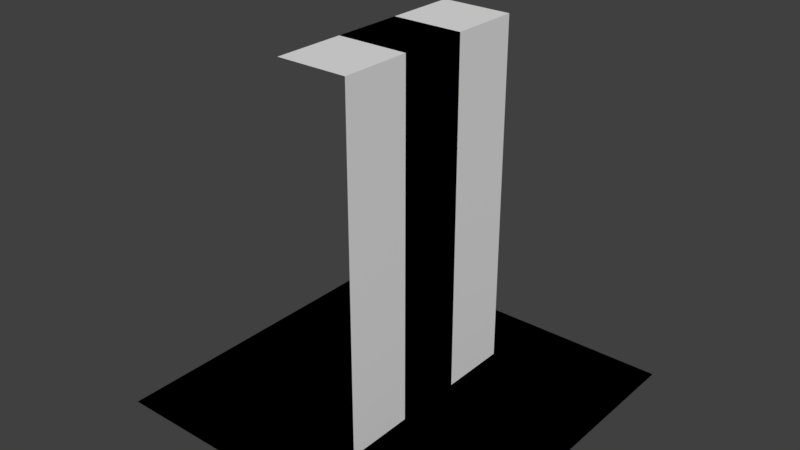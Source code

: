 # Source: test-tileset.blend  (saved by Blender 2.78.0; exported with 4.5.12 LTS)
import bpy
from mathutils import Matrix  # noqa: F401  (used for matrix-valued properties, if any)

bpy.ops.wm.read_factory_settings(use_empty=True)
scene = bpy.context.scene
scene.name = 'Scene'

# ---- collections
col_collection_1 = bpy.data.collections.new('Collection 1'); scene.collection.children.link(col_collection_1)

# ---- materials (node trees are filled in below, after node groups)
mat_wall_material = bpy.data.materials.new('wall_material')
mat_wall_material.alpha_threshold = 0.0
mat_wall_material.use_transparent_shadow = False
mat_wall_material.roughness = 0.5
mat_floor_material = bpy.data.materials.new('floor_material')
mat_floor_material.alpha_threshold = 0.0
mat_floor_material.use_transparent_shadow = False
mat_floor_material.roughness = 0.5

# ---- material node trees

# ---- world
world_world = bpy.data.worlds.new('World'); scene.world = world_world
world_world.color = (0.05088, 0.05088, 0.05088)
world_world.use_sun_shadow = False
world_world.sun_shadow_jitter_overblur = 0.0
world_world.cycles.sampling_method = 'MANUAL'

# ---- meshes
me_plane_005 = bpy.data.meshes.new('Plane.005')
me_plane_005.from_pydata([(-0.1, 0.1, 0.0), (0.1, -0.1, 0.0), (-0.1, -0.1, 1.0), (-0.1, 0.1, 1.0), (0.1, -0.1, 1.0)], [], [(1, 4, 3, 0), (2, 3, 4)])
_uv = me_plane_005.uv_layers.new(name='UVMap')
_uv.uv.foreach_set('vector', [0.2478, 4.977e-05, 0.2478, 0.8761, 4.977e-05, 0.8761, 4.977e-05, 4.987e-05, 0.1239, 1.0, 4.977e-05, 0.8761, 0.2478, 0.8761])
me_plane_005.materials.append(mat_wall_material)
me_plane_005.use_remesh_preserve_volume = False
me_plane_005.use_remesh_preserve_attributes = False
me_plane_005.use_mirror_vertex_groups = False
me_plane_005.update()
me_plane_004 = bpy.data.meshes.new('Plane.004')
me_plane_004.from_pydata([(-0.1, 0.1, 1.0), (0.1, -0.1, 1.0), (0.1, 0.1, 1.0)], [], [(2, 0, 1)])
_uv = me_plane_004.uv_layers.new(name='UVMap')
_uv.uv.foreach_set('vector', [0.5, 0.1554, 0.6893, 0.3447, 0.3107, 0.3447])
me_plane_004.materials.append(mat_wall_material)
me_plane_004.use_remesh_preserve_volume = False
me_plane_004.use_remesh_preserve_attributes = False
me_plane_004.use_mirror_vertex_groups = False
me_plane_004.update()
me_plane_003 = bpy.data.meshes.new('Plane.003')
me_plane_003.from_pydata([(0.1, -0.1, 0.0), (0.1, 0.1, 0.0), (-0.1, -0.1, 1.0), (-0.1, 0.1, 1.0), (0.1, -0.1, 1.0), (0.1, 0.1, 1.0)], [], [(0, 1, 5, 4), (2, 4, 5, 3)])
_uv = me_plane_003.uv_layers.new(name='UVMap')
_uv.uv.foreach_set('vector', [4.082e-05, 4.082e-05, 0.1667, 4.082e-05, 0.1667, 0.9974, 4.09e-05, 0.9974, -0.07278, 0.9992, -0.07278, 0.7743, 0.2661, 0.7743, 0.2661, 0.9992])
me_plane_003.materials.append(mat_wall_material)
me_plane_003.use_remesh_preserve_volume = False
me_plane_003.use_remesh_preserve_attributes = False
me_plane_003.use_mirror_vertex_groups = False
me_plane_003.update()
me_plane_002 = bpy.data.meshes.new('Plane.002')
me_plane_002.from_pydata([(-0.5, -0.5, 0.0), (0.5, -0.5, 0.0), (-0.5, 0.5, 0.0), (0.5, 0.5, 0.0), (-0.3, -0.5, 0.0), (-0.1, -0.5, 0.0), (0.1, -0.5, 0.0), (0.3, -0.5, 0.0), (0.3, 0.5, 0.0), (0.1, 0.5, 0.0), (-0.1, 0.5, 0.0), (-0.3, 0.5, 0.0), (-0.5, 0.3, 0.0), (-0.5, 0.1, 0.0), (-0.5, -0.1, 0.0), (-0.5, -0.3, 0.0), (0.5, -0.3, 0.0), (0.5, -0.1, 0.0), (0.5, 0.1, 0.0), (0.5, 0.3, 0.0), (-0.3, -0.3, 0.0), (-0.3, -0.1, 0.0), (-0.3, 0.1, 0.0), (-0.3, 0.3, 0.0), (-0.1, -0.3, 0.0), (-0.1, -0.1, 0.0), (-0.1, 0.1, 0.0), (-0.1, 0.3, 0.0), (0.1, -0.3, 0.0), (0.1, -0.1, 0.0), (0.1, 0.1, 0.0), (0.1, 0.3, 0.0), (0.3, -0.3, 0.0), (0.3, -0.1, 0.0), (0.3, 0.1, 0.0), (0.3, 0.3, 0.0)], [], [(35, 19, 3, 8), (12, 23, 11, 2), (23, 27, 10, 11), (27, 31, 9, 10), (31, 35, 8, 9), (6, 7, 32, 28), (28, 32, 33, 29), (29, 33, 34, 30), (30, 34, 35, 31), (5, 6, 28, 24), (24, 28, 29, 25), (25, 29, 30, 26), (26, 30, 31, 27), (4, 5, 24, 20), (20, 24, 25, 21), (21, 25, 26, 22), (22, 26, 27, 23), (0, 4, 20, 15), (15, 20, 21, 14), (14, 21, 22, 13), (13, 22, 23, 12), (7, 1, 16, 32), (32, 16, 17, 33), (33, 17, 18, 34), (34, 18, 19, 35)])
me_plane_002.use_remesh_preserve_volume = False
me_plane_002.use_remesh_preserve_attributes = False
me_plane_002.use_mirror_vertex_groups = False
me_plane_002.update()
me_plane_001 = bpy.data.meshes.new('Plane.001')
me_plane_001.from_pydata([(0.1, -0.3, 0.0), (0.1, 0.3, 0.0), (-0.1, -0.3, 1.0), (-0.1, 0.3, 1.0), (0.1, -0.3, 1.0), (0.1, 0.3, 1.0)], [], [(2, 4, 5, 3), (1, 5, 4, 0)])
_uv = me_plane_001.uv_layers.new(name='UVMap')
_uv.uv.foreach_set('vector', [2.98e-08, 0.2676, 0.0, 2.98e-08, 1.0, 0.0, 1.0, 0.2676, 0.1691, 1.0, 0.1691, 2.98e-08, 0.8309, 0.0, 0.8309, 1.0])
me_plane_001.materials.append(mat_wall_material)
me_plane_001.use_remesh_preserve_volume = False
me_plane_001.use_remesh_preserve_attributes = False
me_plane_001.use_mirror_vertex_groups = False
me_plane_001.update()
me_plane = bpy.data.meshes.new('Plane')
me_plane.from_pydata([(-0.5, -0.5, 0.0), (0.5, -0.5, 0.0), (-0.5, 0.5, 0.0), (0.5, 0.5, 0.0)], [], [(0, 1, 3, 2)])
_uv = me_plane.uv_layers.new(name='UVMap')
_uv.uv.foreach_set('vector', [0.0001, 9.998e-05, 0.9999, 9.998e-05, 0.9999, 0.9999, 9.998e-05, 0.9999])
me_plane.materials.append(mat_floor_material)
me_plane.use_remesh_preserve_volume = False
me_plane.use_remesh_preserve_attributes = False
me_plane.use_mirror_vertex_groups = False
me_plane.update()

# ---- objects
ob_corner_outer = bpy.data.objects.new('corner-outer', me_plane_005)
ob_corner_inner = bpy.data.objects.new('corner-inner', me_plane_004)
ob_filler = bpy.data.objects.new('filler', me_plane_003)
ob_base = bpy.data.objects.new('base', me_plane_002)
ob_wall = bpy.data.objects.new('wall', me_plane_001)
ob_floor = bpy.data.objects.new('floor', me_plane)

# ---- transforms, parenting, visibility, modifiers, constraints
ob_corner_outer.location = (0.0, 0.0, 0.0)
ob_corner_outer.lineart.crease_threshold = 0.0
ob_corner_inner.location = (0.0, 0.0, 0.0)
ob_corner_inner.lineart.crease_threshold = 0.0
ob_filler.location = (0.0, 0.0, 0.0)
ob_filler.lineart.crease_threshold = 0.0
ob_base.location = (0.0, 0.0, 0.0)
ob_base.hide_viewport = True
ob_base.lineart.crease_threshold = 0.0
ob_wall.location = (0.0, 0.0, 0.0)
ob_wall.lineart.crease_threshold = 0.0
ob_floor.location = (0.0, 0.0, 0.0)
ob_floor.lineart.crease_threshold = 0.0

# ---- collection membership
col_collection_1.objects.link(ob_corner_outer)
col_collection_1.objects.link(ob_corner_inner)
col_collection_1.objects.link(ob_filler)
col_collection_1.objects.link(ob_base)
col_collection_1.objects.link(ob_wall)
col_collection_1.objects.link(ob_floor)

# ---- scene / render settings (as saved in the file)
scene.frame_start = 1; scene.frame_end = 250; scene.frame_set(1)
scene.render.engine = 'BLENDER_EEVEE_NEXT'
scene.render.resolution_percentage = 50
scene.render.dither_intensity = 0.0
scene.cycles.use_denoising = False
scene.cycles.samples = 128
scene.cycles.sampling_pattern = 'TABULATED_SOBOL'
scene.cycles.light_sampling_threshold = 0.0
scene.cycles.use_adaptive_sampling = False
scene.cycles.use_light_tree = False
scene.cycles.blur_glossy = 0.0
scene.cycles.sample_clamp_indirect = 0.0
scene.view_settings.view_transform = 'Standard'
bpy.context.view_layer.update()

# ---- added for rendering (the .blend has no active camera and no usable light): camera, sun
cam_auto = bpy.data.cameras.new('AutoCamera')
cam_auto.lens = 50.0
cam_auto.sensor_width = 36.0
cam_auto.clip_end = 1000.0
ob_auto_camera = bpy.data.objects.new('AutoCamera', cam_auto)
scene.collection.objects.link(ob_auto_camera)
ob_auto_camera.location = (1.60254, -1.92304, 1.78203)
ob_auto_camera.rotation_euler = (1.09748, -7.21219e-08, 0.694738)
scene.camera = ob_auto_camera
light_auto_sun = bpy.data.lights.new('AutoSun', 'SUN')
light_auto_sun.energy = 3.0
light_auto_sun.angle = 0.0523599
ob_auto_sun = bpy.data.objects.new('AutoSun', light_auto_sun)
scene.collection.objects.link(ob_auto_sun)
ob_auto_sun.rotation_euler = (0.872665, 0.174533, 0.523599)
bpy.context.view_layer.update()
